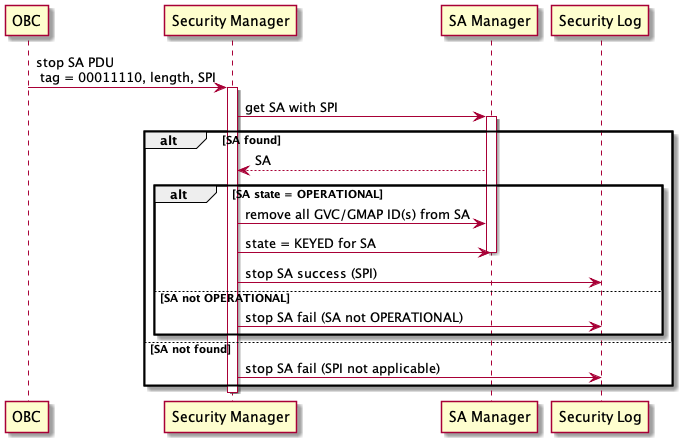

The diagram above was rendered by PlantUML. Its source (embedded in the PNG):
@startuml

participant OBC
OBC -> SM as "Security Manager": stop SA PDU \n tag = 00011110, length, SPI
activate SM
SM -> SAM as "SA Manager": get SA with SPI
activate SAM
alt SA found
   SAM --> SM: SA
   alt SA state = OPERATIONAL
      SM -> SAM: remove all GVC/GMAP ID(s) from SA
      SM -> SAM: state = KEYED for SA
      deactivate SAM
      SM -> SL as "Security Log": stop SA success (SPI)
   else SA not OPERATIONAL
      SM -> SL: stop SA fail (SA not OPERATIONAL)
   end
else SA not found
   SM -> SL: stop SA fail (SPI not applicable)
end
deactivate SM

@enduml